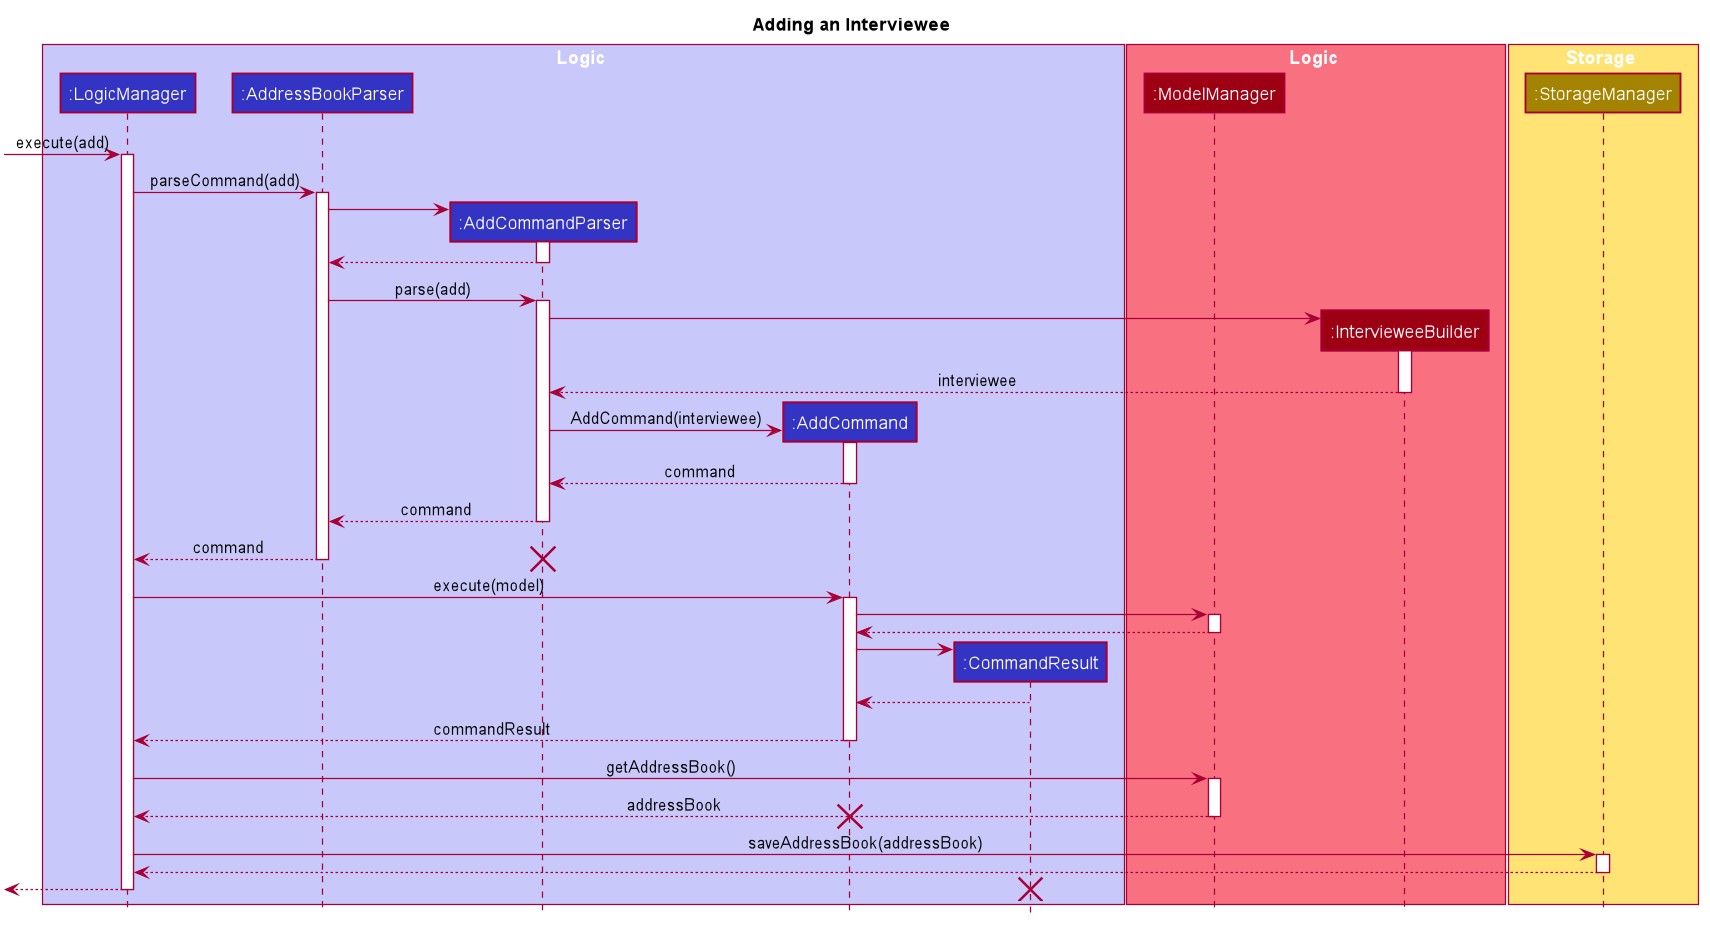

The diagram above was rendered by PlantUML. Its source (embedded in the PNG):
@startuml








skinparam BackgroundColor #FFFFFFF

skinparam Shadowing false

skinparam Class {
    FontColor #FFFFFF
    BorderThickness 1
    BorderColor #FFFFFF
    StereotypeFontColor #FFFFFF
    FontName Arial
}

skinparam Actor {
    BorderColor #000000
    Color #000000
    FontName Arial
}

skinparam Sequence {
    MessageAlign center
    BoxFontSize 15
    BoxPadding 0
    BoxFontColor #FFFFFF
    FontName Arial
}

skinparam Participant {
    FontColor #FFFFFFF
    Padding 20
}

skinparam MinClassWidth 50
skinparam ParticipantPadding 10
skinparam Shadowing false
skinparam DefaultTextAlignment center
skinparam packageStyle Rectangle

hide footbox
hide members
hide circle
title Adding an Interviewee

box Logic #C8C8FA
participant ":LogicManager" as LogicManager #3333C4
participant ":AddressBookParser" as AddressBookParser #3333C4
participant ":AddCommandParser" as AddCommandParser #3333C4
participant ":AddCommand" as AddCommand #3333C4
participant ":CommandResult" as CommandResult #3333C4
end box

box Logic #F97181
participant ":ModelManager" as ModelManager #9D0012
participant ":IntervieweeBuilder" as IntervieweeBuilder #9D0012
end box

box Storage #FFE374
participant ":StorageManager" as StorageManager #A38300
end box

[-> LogicManager: execute(add)
activate LogicManager

LogicManager -> AddressBookParser: parseCommand(add)
activate AddressBookParser

create AddCommandParser
AddressBookParser -> AddCommandParser
activate AddCommandParser

AddCommandParser --> AddressBookParser
deactivate AddCommandParser

AddressBookParser -> AddCommandParser: parse(add)
activate AddCommandParser

create IntervieweeBuilder
AddCommandParser -> IntervieweeBuilder
activate IntervieweeBuilder

IntervieweeBuilder --> AddCommandParser: interviewee
deactivate IntervieweeBuilder

create AddCommand
AddCommandParser -> AddCommand: AddCommand(interviewee)
activate AddCommand

AddCommand --> AddCommandParser: command
deactivate AddCommand

AddCommandParser --> AddressBookParser: command
deactivate AddCommandParser

AddressBookParser --> LogicManager: command
deactivate AddressBookParser

destroy AddCommandParser

LogicManager -> AddCommand: execute(model)
activate AddCommand

AddCommand -> ModelManager
activate ModelManager

ModelManager --> AddCommand
deactivate ModelManager

create CommandResult
AddCommand -> CommandResult

CommandResult --> AddCommand

AddCommand --> LogicManager: commandResult
deactivate AddCommand

LogicManager -> ModelManager: getAddressBook()
activate ModelManager

ModelManager --> LogicManager: addressBook
deactivate ModelManager

destroy AddCommand

LogicManager -> StorageManager: saveAddressBook(addressBook)
activate StorageManager

StorageManager --> LogicManager
deactivate StorageManager

[<-- LogicManager
deactivate LogicManager

destroy CommandResult
@enduml